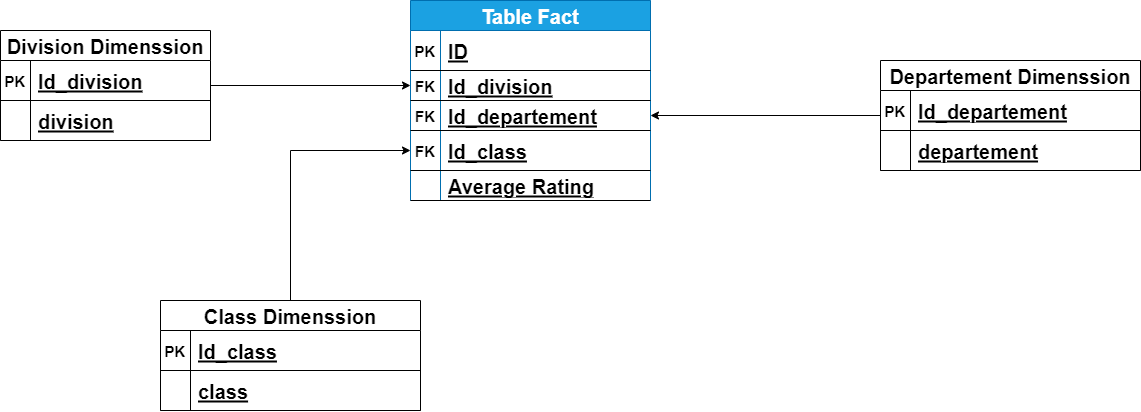

The diagram above was exported from draw.io. Its source (the exported page's mxGraphModel, read from the mxfile embedded in the PNG):
<mxGraphModel dx="1240" dy="697" grid="1" gridSize="10" guides="1" tooltips="1" connect="1" arrows="1" fold="1" page="1" pageScale="1" pageWidth="850" pageHeight="1100" math="0" shadow="0" extFonts="Permanent Marker^https://fonts.googleapis.com/css?family=Permanent+Marker">
  <root>
    <mxCell id="0" />
    <mxCell id="1" parent="0" />
    <mxCell id="C-vyLk0tnHw3VtMMgP7b-2" value="Table Fact" style="shape=table;startSize=30;container=1;collapsible=1;childLayout=tableLayout;fixedRows=1;rowLines=0;fontStyle=1;align=center;resizeLast=1;fillColor=#1ba1e2;strokeColor=#006EAF;fontColor=#ffffff;fontSize=20;" parent="1" vertex="1">
      <mxGeometry x="640" y="30" width="239.99999999999977" height="200" as="geometry" />
    </mxCell>
    <mxCell id="C-vyLk0tnHw3VtMMgP7b-3" value="" style="shape=partialRectangle;collapsible=0;dropTarget=0;pointerEvents=0;fillColor=none;points=[[0,0.5],[1,0.5]];portConstraint=eastwest;top=0;left=0;right=0;bottom=1;" parent="C-vyLk0tnHw3VtMMgP7b-2" vertex="1">
      <mxGeometry y="30" width="239.99999999999977" height="40" as="geometry" />
    </mxCell>
    <mxCell id="C-vyLk0tnHw3VtMMgP7b-4" value="PK" style="shape=partialRectangle;overflow=hidden;connectable=0;fillColor=none;top=0;left=0;bottom=0;right=0;fontStyle=1;fontSize=15;" parent="C-vyLk0tnHw3VtMMgP7b-3" vertex="1">
      <mxGeometry width="30" height="40" as="geometry">
        <mxRectangle width="30" height="40" as="alternateBounds" />
      </mxGeometry>
    </mxCell>
    <mxCell id="C-vyLk0tnHw3VtMMgP7b-5" value="ID" style="shape=partialRectangle;overflow=hidden;connectable=0;fillColor=none;top=0;left=0;bottom=0;right=0;align=left;spacingLeft=6;fontStyle=5;fontSize=20;" parent="C-vyLk0tnHw3VtMMgP7b-3" vertex="1">
      <mxGeometry x="30" width="209.99999999999977" height="40" as="geometry">
        <mxRectangle width="209.99999999999977" height="40" as="alternateBounds" />
      </mxGeometry>
    </mxCell>
    <mxCell id="hWGrGAmZZq73sYv91PMf-8" value="" style="shape=partialRectangle;collapsible=0;dropTarget=0;pointerEvents=0;fillColor=none;points=[[0,0.5],[1,0.5]];portConstraint=eastwest;top=0;left=0;right=0;bottom=1;" parent="C-vyLk0tnHw3VtMMgP7b-2" vertex="1">
      <mxGeometry y="70" width="239.99999999999977" height="30" as="geometry" />
    </mxCell>
    <mxCell id="hWGrGAmZZq73sYv91PMf-9" value="FK" style="shape=partialRectangle;overflow=hidden;connectable=0;fillColor=none;top=0;left=0;bottom=0;right=0;fontStyle=1;fontSize=15;" parent="hWGrGAmZZq73sYv91PMf-8" vertex="1">
      <mxGeometry width="30" height="30" as="geometry">
        <mxRectangle width="30" height="30" as="alternateBounds" />
      </mxGeometry>
    </mxCell>
    <mxCell id="hWGrGAmZZq73sYv91PMf-10" value="Id_division" style="shape=partialRectangle;overflow=hidden;connectable=0;fillColor=none;top=0;left=0;bottom=0;right=0;align=left;spacingLeft=6;fontStyle=5;fontSize=20;" parent="hWGrGAmZZq73sYv91PMf-8" vertex="1">
      <mxGeometry x="30" width="209.99999999999977" height="30" as="geometry">
        <mxRectangle width="209.99999999999977" height="30" as="alternateBounds" />
      </mxGeometry>
    </mxCell>
    <mxCell id="hWGrGAmZZq73sYv91PMf-11" value="" style="shape=partialRectangle;collapsible=0;dropTarget=0;pointerEvents=0;fillColor=none;points=[[0,0.5],[1,0.5]];portConstraint=eastwest;top=0;left=0;right=0;bottom=1;" parent="C-vyLk0tnHw3VtMMgP7b-2" vertex="1">
      <mxGeometry y="100" width="239.99999999999977" height="30" as="geometry" />
    </mxCell>
    <mxCell id="hWGrGAmZZq73sYv91PMf-12" value="FK" style="shape=partialRectangle;overflow=hidden;connectable=0;fillColor=none;top=0;left=0;bottom=0;right=0;fontStyle=1;fontSize=15;" parent="hWGrGAmZZq73sYv91PMf-11" vertex="1">
      <mxGeometry width="30" height="30" as="geometry">
        <mxRectangle width="30" height="30" as="alternateBounds" />
      </mxGeometry>
    </mxCell>
    <mxCell id="hWGrGAmZZq73sYv91PMf-13" value="Id_departement" style="shape=partialRectangle;overflow=hidden;connectable=0;fillColor=none;top=0;left=0;bottom=0;right=0;align=left;spacingLeft=6;fontStyle=5;fontSize=20;" parent="hWGrGAmZZq73sYv91PMf-11" vertex="1">
      <mxGeometry x="30" width="209.99999999999977" height="30" as="geometry">
        <mxRectangle width="209.99999999999977" height="30" as="alternateBounds" />
      </mxGeometry>
    </mxCell>
    <mxCell id="HFwofK5cj-K39BU0Jd8C-1" value="" style="shape=partialRectangle;collapsible=0;dropTarget=0;pointerEvents=0;fillColor=none;points=[[0,0.5],[1,0.5]];portConstraint=eastwest;top=0;left=0;right=0;bottom=1;" parent="C-vyLk0tnHw3VtMMgP7b-2" vertex="1">
      <mxGeometry y="130" width="239.99999999999977" height="40" as="geometry" />
    </mxCell>
    <mxCell id="HFwofK5cj-K39BU0Jd8C-2" value="FK" style="shape=partialRectangle;overflow=hidden;connectable=0;fillColor=none;top=0;left=0;bottom=0;right=0;fontStyle=1;fontSize=15;" parent="HFwofK5cj-K39BU0Jd8C-1" vertex="1">
      <mxGeometry width="30" height="40" as="geometry">
        <mxRectangle width="30" height="40" as="alternateBounds" />
      </mxGeometry>
    </mxCell>
    <mxCell id="HFwofK5cj-K39BU0Jd8C-3" value="Id_class" style="shape=partialRectangle;overflow=hidden;connectable=0;fillColor=none;top=0;left=0;bottom=0;right=0;align=left;spacingLeft=6;fontStyle=5;fontSize=20;" parent="HFwofK5cj-K39BU0Jd8C-1" vertex="1">
      <mxGeometry x="30" width="209.99999999999977" height="40" as="geometry">
        <mxRectangle width="209.99999999999977" height="40" as="alternateBounds" />
      </mxGeometry>
    </mxCell>
    <mxCell id="hWGrGAmZZq73sYv91PMf-14" value="" style="shape=partialRectangle;collapsible=0;dropTarget=0;pointerEvents=0;fillColor=none;points=[[0,0.5],[1,0.5]];portConstraint=eastwest;top=0;left=0;right=0;bottom=1;" parent="C-vyLk0tnHw3VtMMgP7b-2" vertex="1">
      <mxGeometry y="170" width="239.99999999999977" height="30" as="geometry" />
    </mxCell>
    <mxCell id="hWGrGAmZZq73sYv91PMf-15" value="" style="shape=partialRectangle;overflow=hidden;connectable=0;fillColor=none;top=0;left=0;bottom=0;right=0;fontStyle=1;" parent="hWGrGAmZZq73sYv91PMf-14" vertex="1">
      <mxGeometry width="30" height="30" as="geometry">
        <mxRectangle width="30" height="30" as="alternateBounds" />
      </mxGeometry>
    </mxCell>
    <mxCell id="hWGrGAmZZq73sYv91PMf-16" value="Average Rating" style="shape=partialRectangle;overflow=hidden;connectable=0;fillColor=none;top=0;left=0;bottom=0;right=0;align=left;spacingLeft=6;fontStyle=5;fontSize=20;" parent="hWGrGAmZZq73sYv91PMf-14" vertex="1">
      <mxGeometry x="30" width="209.99999999999977" height="30" as="geometry">
        <mxRectangle width="209.99999999999977" height="30" as="alternateBounds" />
      </mxGeometry>
    </mxCell>
    <mxCell id="KoBTjqTfctw_yiaOg0Jl-4" style="edgeStyle=orthogonalEdgeStyle;rounded=0;orthogonalLoop=1;jettySize=auto;html=1;entryX=0;entryY=0.5;entryDx=0;entryDy=0;fontSize=20;" edge="1" parent="1" source="C-vyLk0tnHw3VtMMgP7b-23" target="hWGrGAmZZq73sYv91PMf-8">
      <mxGeometry relative="1" as="geometry" />
    </mxCell>
    <mxCell id="C-vyLk0tnHw3VtMMgP7b-23" value="Division Dimenssion" style="shape=table;startSize=30;container=1;collapsible=1;childLayout=tableLayout;fixedRows=1;rowLines=0;fontStyle=1;align=center;resizeLast=1;fontSize=20;" parent="1" vertex="1">
      <mxGeometry x="230" y="60" width="210" height="110" as="geometry" />
    </mxCell>
    <mxCell id="C-vyLk0tnHw3VtMMgP7b-24" value="" style="shape=partialRectangle;collapsible=0;dropTarget=0;pointerEvents=0;fillColor=none;points=[[0,0.5],[1,0.5]];portConstraint=eastwest;top=0;left=0;right=0;bottom=1;fontSize=20;" parent="C-vyLk0tnHw3VtMMgP7b-23" vertex="1">
      <mxGeometry y="30" width="210" height="40" as="geometry" />
    </mxCell>
    <mxCell id="C-vyLk0tnHw3VtMMgP7b-25" value="PK" style="shape=partialRectangle;overflow=hidden;connectable=0;fillColor=none;top=0;left=0;bottom=0;right=0;fontStyle=1;fontSize=15;" parent="C-vyLk0tnHw3VtMMgP7b-24" vertex="1">
      <mxGeometry width="30" height="40" as="geometry">
        <mxRectangle width="30" height="40" as="alternateBounds" />
      </mxGeometry>
    </mxCell>
    <mxCell id="C-vyLk0tnHw3VtMMgP7b-26" value="Id_division" style="shape=partialRectangle;overflow=hidden;connectable=0;fillColor=none;top=0;left=0;bottom=0;right=0;align=left;spacingLeft=6;fontStyle=5;fontSize=20;" parent="C-vyLk0tnHw3VtMMgP7b-24" vertex="1">
      <mxGeometry x="30" width="180" height="40" as="geometry">
        <mxRectangle width="180" height="40" as="alternateBounds" />
      </mxGeometry>
    </mxCell>
    <mxCell id="KoBTjqTfctw_yiaOg0Jl-1" value="" style="shape=partialRectangle;collapsible=0;dropTarget=0;pointerEvents=0;fillColor=none;points=[[0,0.5],[1,0.5]];portConstraint=eastwest;top=0;left=0;right=0;bottom=1;fontSize=20;" vertex="1" parent="C-vyLk0tnHw3VtMMgP7b-23">
      <mxGeometry y="70" width="210" height="40" as="geometry" />
    </mxCell>
    <mxCell id="KoBTjqTfctw_yiaOg0Jl-2" value="" style="shape=partialRectangle;overflow=hidden;connectable=0;fillColor=none;top=0;left=0;bottom=0;right=0;fontStyle=1;fontSize=20;" vertex="1" parent="KoBTjqTfctw_yiaOg0Jl-1">
      <mxGeometry width="30" height="40" as="geometry">
        <mxRectangle width="30" height="40" as="alternateBounds" />
      </mxGeometry>
    </mxCell>
    <mxCell id="KoBTjqTfctw_yiaOg0Jl-3" value="division" style="shape=partialRectangle;overflow=hidden;connectable=0;fillColor=none;top=0;left=0;bottom=0;right=0;align=left;spacingLeft=6;fontStyle=5;fontSize=20;" vertex="1" parent="KoBTjqTfctw_yiaOg0Jl-1">
      <mxGeometry x="30" width="180" height="40" as="geometry">
        <mxRectangle width="180" height="40" as="alternateBounds" />
      </mxGeometry>
    </mxCell>
    <mxCell id="KoBTjqTfctw_yiaOg0Jl-13" style="edgeStyle=orthogonalEdgeStyle;rounded=0;orthogonalLoop=1;jettySize=auto;html=1;entryX=1;entryY=0.5;entryDx=0;entryDy=0;fontSize=15;" edge="1" parent="1" source="KoBTjqTfctw_yiaOg0Jl-5" target="hWGrGAmZZq73sYv91PMf-11">
      <mxGeometry relative="1" as="geometry" />
    </mxCell>
    <mxCell id="KoBTjqTfctw_yiaOg0Jl-5" value="Departement Dimenssion" style="shape=table;startSize=30;container=1;collapsible=1;childLayout=tableLayout;fixedRows=1;rowLines=0;fontStyle=1;align=center;resizeLast=1;fontSize=20;" vertex="1" parent="1">
      <mxGeometry x="1110" y="90" width="260" height="110" as="geometry" />
    </mxCell>
    <mxCell id="KoBTjqTfctw_yiaOg0Jl-6" value="" style="shape=partialRectangle;collapsible=0;dropTarget=0;pointerEvents=0;fillColor=none;points=[[0,0.5],[1,0.5]];portConstraint=eastwest;top=0;left=0;right=0;bottom=1;fontSize=15;" vertex="1" parent="KoBTjqTfctw_yiaOg0Jl-5">
      <mxGeometry y="30" width="260" height="40" as="geometry" />
    </mxCell>
    <mxCell id="KoBTjqTfctw_yiaOg0Jl-7" value="PK" style="shape=partialRectangle;overflow=hidden;connectable=0;fillColor=none;top=0;left=0;bottom=0;right=0;fontStyle=1;fontSize=15;" vertex="1" parent="KoBTjqTfctw_yiaOg0Jl-6">
      <mxGeometry width="30" height="40" as="geometry">
        <mxRectangle width="30" height="40" as="alternateBounds" />
      </mxGeometry>
    </mxCell>
    <mxCell id="KoBTjqTfctw_yiaOg0Jl-8" value="Id_departement" style="shape=partialRectangle;overflow=hidden;connectable=0;fillColor=none;top=0;left=0;bottom=0;right=0;align=left;spacingLeft=6;fontStyle=5;fontSize=20;" vertex="1" parent="KoBTjqTfctw_yiaOg0Jl-6">
      <mxGeometry x="30" width="230" height="40" as="geometry">
        <mxRectangle width="230" height="40" as="alternateBounds" />
      </mxGeometry>
    </mxCell>
    <mxCell id="KoBTjqTfctw_yiaOg0Jl-9" value="" style="shape=partialRectangle;collapsible=0;dropTarget=0;pointerEvents=0;fillColor=none;points=[[0,0.5],[1,0.5]];portConstraint=eastwest;top=0;left=0;right=0;bottom=1;fontSize=15;" vertex="1" parent="KoBTjqTfctw_yiaOg0Jl-5">
      <mxGeometry y="70" width="260" height="40" as="geometry" />
    </mxCell>
    <mxCell id="KoBTjqTfctw_yiaOg0Jl-10" value="" style="shape=partialRectangle;overflow=hidden;connectable=0;fillColor=none;top=0;left=0;bottom=0;right=0;fontStyle=1;fontSize=15;" vertex="1" parent="KoBTjqTfctw_yiaOg0Jl-9">
      <mxGeometry width="30" height="40" as="geometry">
        <mxRectangle width="30" height="40" as="alternateBounds" />
      </mxGeometry>
    </mxCell>
    <mxCell id="KoBTjqTfctw_yiaOg0Jl-11" value="departement" style="shape=partialRectangle;overflow=hidden;connectable=0;fillColor=none;top=0;left=0;bottom=0;right=0;align=left;spacingLeft=6;fontStyle=5;fontSize=20;" vertex="1" parent="KoBTjqTfctw_yiaOg0Jl-9">
      <mxGeometry x="30" width="230" height="40" as="geometry">
        <mxRectangle width="230" height="40" as="alternateBounds" />
      </mxGeometry>
    </mxCell>
    <mxCell id="KoBTjqTfctw_yiaOg0Jl-21" style="edgeStyle=orthogonalEdgeStyle;rounded=0;orthogonalLoop=1;jettySize=auto;html=1;entryX=0;entryY=0.5;entryDx=0;entryDy=0;fontSize=15;" edge="1" parent="1" source="KoBTjqTfctw_yiaOg0Jl-14" target="HFwofK5cj-K39BU0Jd8C-1">
      <mxGeometry relative="1" as="geometry" />
    </mxCell>
    <mxCell id="KoBTjqTfctw_yiaOg0Jl-14" value="Class Dimenssion" style="shape=table;startSize=30;container=1;collapsible=1;childLayout=tableLayout;fixedRows=1;rowLines=0;fontStyle=1;align=center;resizeLast=1;fontSize=20;" vertex="1" parent="1">
      <mxGeometry x="390" y="330" width="260" height="110" as="geometry" />
    </mxCell>
    <mxCell id="KoBTjqTfctw_yiaOg0Jl-15" value="" style="shape=partialRectangle;collapsible=0;dropTarget=0;pointerEvents=0;fillColor=none;points=[[0,0.5],[1,0.5]];portConstraint=eastwest;top=0;left=0;right=0;bottom=1;fontSize=15;" vertex="1" parent="KoBTjqTfctw_yiaOg0Jl-14">
      <mxGeometry y="30" width="260" height="40" as="geometry" />
    </mxCell>
    <mxCell id="KoBTjqTfctw_yiaOg0Jl-16" value="PK" style="shape=partialRectangle;overflow=hidden;connectable=0;fillColor=none;top=0;left=0;bottom=0;right=0;fontStyle=1;fontSize=15;" vertex="1" parent="KoBTjqTfctw_yiaOg0Jl-15">
      <mxGeometry width="30" height="40" as="geometry">
        <mxRectangle width="30" height="40" as="alternateBounds" />
      </mxGeometry>
    </mxCell>
    <mxCell id="KoBTjqTfctw_yiaOg0Jl-17" value="Id_class" style="shape=partialRectangle;overflow=hidden;connectable=0;fillColor=none;top=0;left=0;bottom=0;right=0;align=left;spacingLeft=6;fontStyle=5;fontSize=20;" vertex="1" parent="KoBTjqTfctw_yiaOg0Jl-15">
      <mxGeometry x="30" width="230" height="40" as="geometry">
        <mxRectangle width="230" height="40" as="alternateBounds" />
      </mxGeometry>
    </mxCell>
    <mxCell id="KoBTjqTfctw_yiaOg0Jl-18" value="" style="shape=partialRectangle;collapsible=0;dropTarget=0;pointerEvents=0;fillColor=none;points=[[0,0.5],[1,0.5]];portConstraint=eastwest;top=0;left=0;right=0;bottom=1;fontSize=15;" vertex="1" parent="KoBTjqTfctw_yiaOg0Jl-14">
      <mxGeometry y="70" width="260" height="40" as="geometry" />
    </mxCell>
    <mxCell id="KoBTjqTfctw_yiaOg0Jl-19" value="" style="shape=partialRectangle;overflow=hidden;connectable=0;fillColor=none;top=0;left=0;bottom=0;right=0;fontStyle=1;fontSize=15;" vertex="1" parent="KoBTjqTfctw_yiaOg0Jl-18">
      <mxGeometry width="30" height="40" as="geometry">
        <mxRectangle width="30" height="40" as="alternateBounds" />
      </mxGeometry>
    </mxCell>
    <mxCell id="KoBTjqTfctw_yiaOg0Jl-20" value="class" style="shape=partialRectangle;overflow=hidden;connectable=0;fillColor=none;top=0;left=0;bottom=0;right=0;align=left;spacingLeft=6;fontStyle=5;fontSize=20;" vertex="1" parent="KoBTjqTfctw_yiaOg0Jl-18">
      <mxGeometry x="30" width="230" height="40" as="geometry">
        <mxRectangle width="230" height="40" as="alternateBounds" />
      </mxGeometry>
    </mxCell>
  </root>
</mxGraphModel>